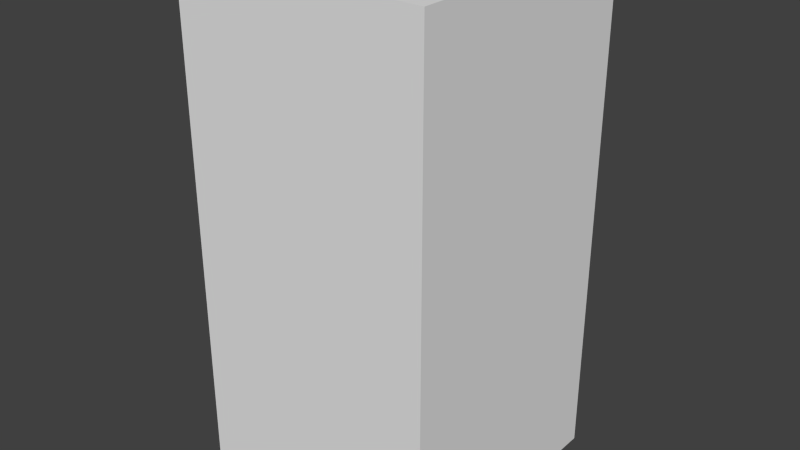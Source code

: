 # Source: greyTreeTwo.blend  (saved by Blender 2.68.0; exported with 4.5.12 LTS)
import bpy
from mathutils import Matrix  # noqa: F401  (used for matrix-valued properties, if any)

bpy.ops.wm.read_factory_settings(use_empty=True)
scene = bpy.context.scene
scene.name = 'Scene'

# ---- collections
col_collection_1 = bpy.data.collections.new('Collection 1'); scene.collection.children.link(col_collection_1)

# ---- world
world_world = bpy.data.worlds.new('World'); scene.world = world_world
world_world.color = (0.05088, 0.05088, 0.05088)
world_world.use_sun_shadow = False
world_world.sun_shadow_jitter_overblur = 0.0
world_world.cycles.sampling_method = 'MANUAL'
world_world.cycles.sample_map_resolution = 256

# ---- meshes
me_greytreetwo = bpy.data.meshes.new('greyTreeTwo')
me_greytreetwo.from_pydata([(-0.5, -0.5, -1.0), (-0.5, 0.5, -1.0), (0.5, 0.5, -1.0), (0.5, -0.5, -1.0), (-0.5, -0.5, 1.0), (-0.5, 0.5, 1.0), (0.5, 0.5, 1.0), (0.5, -0.5, 1.0)], [], [(4, 5, 1, 0), (5, 6, 2, 1), (6, 7, 3, 2), (7, 4, 0, 3), (0, 1, 2, 3), (7, 6, 5, 4)])
me_greytreetwo.use_remesh_preserve_volume = False
me_greytreetwo.use_remesh_preserve_attributes = False
me_greytreetwo.use_mirror_vertex_groups = False
me_greytreetwo.update()

# ---- objects
ob_greytreetwo = bpy.data.objects.new('greyTreeTwo', me_greytreetwo)

# ---- transforms, parenting, visibility, modifiers, constraints
ob_greytreetwo.location = (0.0, 0.0, 0.0)
ob_greytreetwo.lineart.crease_threshold = 0.0

# ---- collection membership
col_collection_1.objects.link(ob_greytreetwo)

# ---- scene / render settings (as saved in the file)
scene.frame_start = 1; scene.frame_end = 250; scene.frame_set(1)
scene.render.engine = 'BLENDER_EEVEE_NEXT'
scene.render.image_settings.color_mode = 'RGB'
scene.render.image_settings.compression = 90
scene.render.resolution_percentage = 50
scene.render.dither_intensity = 0.0
scene.cycles.use_denoising = False
scene.cycles.samples = 10
scene.cycles.sampling_pattern = 'TABULATED_SOBOL'
scene.cycles.light_sampling_threshold = 0.0
scene.cycles.use_adaptive_sampling = False
scene.cycles.use_light_tree = False
scene.cycles.blur_glossy = 0.0
scene.cycles.volume_bounces = 1
scene.cycles.pixel_filter_type = 'GAUSSIAN'
scene.cycles.sample_clamp_indirect = 0.0
scene.view_settings.view_transform = 'Standard'
bpy.context.view_layer.update()

# ---- added for rendering (the .blend has no active camera and no usable light): camera, sun
cam_auto = bpy.data.cameras.new('AutoCamera')
cam_auto.lens = 50.0
cam_auto.sensor_width = 36.0
cam_auto.clip_end = 1000.0
ob_auto_camera = bpy.data.objects.new('AutoCamera', cam_auto)
scene.collection.objects.link(ob_auto_camera)
ob_auto_camera.location = (2.26633, -2.71959, 1.81306)
ob_auto_camera.rotation_euler = (1.09748, -7.21219e-08, 0.694738)
scene.camera = ob_auto_camera
light_auto_sun = bpy.data.lights.new('AutoSun', 'SUN')
light_auto_sun.energy = 3.0
light_auto_sun.angle = 0.0523599
ob_auto_sun = bpy.data.objects.new('AutoSun', light_auto_sun)
scene.collection.objects.link(ob_auto_sun)
ob_auto_sun.rotation_euler = (0.872665, 0.174533, 0.523599)
bpy.context.view_layer.update()
